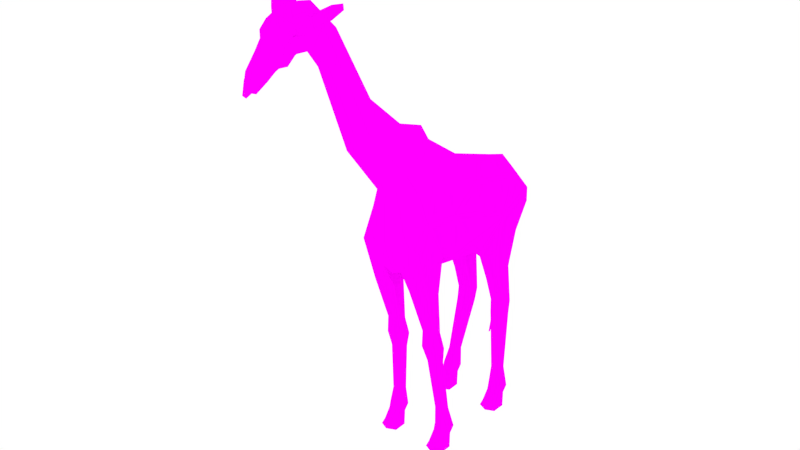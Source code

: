# Source: Giraffe.blend  (saved by Blender 2.75.0; exported with 4.5.12 LTS)
import bpy
from mathutils import Matrix  # noqa: F401  (used for matrix-valued properties, if any)

bpy.ops.wm.read_factory_settings(use_empty=True)
scene = bpy.context.scene
scene.name = 'Scene'

# ---- collections
col_collection_1 = bpy.data.collections.new('Collection 1'); scene.collection.children.link(col_collection_1)
col_collection_11 = bpy.data.collections.new('Collection 11'); scene.collection.children.link(col_collection_11)
col_collection_11.hide_render = True
col_collection_11.hide_viewport = True

# ---- images (referenced by path relative to the original .blend; pixels are not part of the script)
import os
ASSET_DIR = os.environ.get("B2B_ASSET_DIR", "")  # directory of the original .blend (textures are referenced by path, not embedded)
HERE = os.path.dirname(os.path.abspath(__file__))  # packed textures are extracted next to this script under _unpacked/

def load_image(name, relpath, width, height, colorspace="sRGB"):
    """Load a texture the original file referenced (path relative to the .blend, or extracted next to this script)."""
    p = next((c for c in (os.path.join(HERE, relpath), os.path.join(ASSET_DIR, relpath)) if relpath and os.path.exists(c)), "")
    if p:
        img = bpy.data.images.load(p, check_existing=True)
        img.name = name
    else:  # same state as the original file: an image datablock whose file is absent (Cycles renders it pink)
        img = bpy.data.images.new(name, width, height)
        img.source = "FILE"
        img.filepath = "//" + (relpath or name)
    img.colorspace_settings.name = colorspace
    return img
img_animalstexture_png = load_image('AnimalsTexture.png', 'AnimalsTexture.png', 1024, 1024, 'sRGB')

# ---- materials (node trees are filled in below, after node groups)
mat_animalmaterial = bpy.data.materials.new('AnimalMaterial')
mat_animalmaterial.alpha_threshold = 0.0
mat_animalmaterial.roughness = 0.5

# ---- material node trees
mat_animalmaterial.use_nodes = True; mat_animalmaterial.node_tree.nodes.clear()
_N = mat_animalmaterial.node_tree.nodes; _L = mat_animalmaterial.node_tree.links
n0 = _N.new('ShaderNodeOutputMaterial'); n0.name = 'Material Output'; n0.location = (300, 300)
n1 = _N.new('ShaderNodeBsdfDiffuse'); n1.name = 'Diffuse BSDF'; n1.location = (10, 300)
n2 = _N.new('ShaderNodeTexImage'); n2.name = 'Image Texture'; n2.location = (-180, 300)
n2.width = 140
n2.image = img_animalstexture_png
_L.new(n1.outputs[0], n0.inputs[0])
_L.new(n2.outputs[0], n1.inputs[0])
n0.is_active_output = True

# ---- world
world_world = bpy.data.worlds.new('World'); scene.world = world_world
world_world.color = (1.0, 1.0, 1.0)
world_world.use_sun_shadow = False
world_world.sun_shadow_jitter_overblur = 0.0
world_world.cycles.sampling_method = 'MANUAL'
world_world.cycles.sample_map_resolution = 256

# ---- lights
light_sun = bpy.data.lights.new('Sun', 'SUN')
light_sun.color = (1.0, 0.8191, 0.5)
light_sun.transmission_factor = 0.0
light_sun.angle = 0.5829
light_sun.energy = 1.3
light_sun.shadow_buffer_clip_start = 0.5
light_sun.shadow_soft_size = 0.3
light_sun.shadow_cascade_max_distance = 1000.0
light_sun.cycles.use_multiple_importance_sampling = False

# ---- meshes
me_cylinder = bpy.data.meshes.new('Cylinder')
me_cylinder.from_pydata([(0.09744, -2.923, 7.649), (0.1706, -2.832, 7.759), (0.1499, -2.698, 7.963), (0.09744, -3.165, 7.936), (0.2513, -3.128, 8.236), (0.1499, -3.101, 8.415), (0.1712, -1.56, 5.261), (0.31, -1.477, 5.478), (0.2535, -1.372, 5.928), (0.1672, -2.043, 6.618), (0.225, -2.229, 6.393), (0.1123, -2.355, 6.239), (0.1888, 1.689, 4.517), (0.04315, 1.78, 4.429), (0.03878, 1.743, 4.392), (0.5913, -0.05182, 3.853), (0.5088, 0.155, 4.905), (0.6499, 0.08829, 4.411), (0.4003, -1.541, 4.315), (0.5631, -1.225, 4.619), (0.3478, -0.7225, 5.338), (0.4549, 0.8659, 4.723), (0.4442, 0.4948, 3.44), (0.6705, 0.7232, 4.043), (0.4619, 1.364, 4.578), (0.6123, 1.538, 4.048), (0.6431, 1.486, 4.342), (0.2984, -1.531, 4.534), (0.429, -1.259, 5.031), (0.2299, -1.047, 5.562), (0.1584, -0.8343, 3.66), (0.1614, -0.9302, 3.243), (0.1895, -1.422, 3.724), (0.1614, -1.176, 3.243), (0.3707, -1.517, 3.964), (0.3744, -1.299, 3.243), (0.5738, -1.463, 4.12), (0.5781, -1.181, 3.243), (0.5829, -0.8343, 3.905), (0.5873, -0.9302, 3.243), (0.3707, -0.6928, 3.782), (0.3743, -0.8073, 3.243), (0.2187, -0.703, 2.057), (0.2187, -0.8949, 2.057), (0.385, -0.9909, 2.057), (0.5441, -0.8991, 2.057), (0.5513, -0.703, 2.057), (0.385, -0.607, 2.057), (0.2849, -0.6827, 1.751), (0.2849, -0.819, 1.751), (0.403, -0.8872, 1.751), (0.516, -0.8219, 1.751), (0.521, -0.6827, 1.751), (0.403, -0.6145, 1.751), (0.3653, -0.5421, 0.394), (0.3653, -0.6785, 0.394), (0.5215, -0.7466, 0.394), (0.671, -0.6814, 0.394), (0.6777, -0.5421, 0.394), (0.5215, -0.4739, 0.394), (0.3767, -0.6215, 0.269), (0.3767, -0.7263, 0.269), (0.5214, -0.7787, 0.269), (0.66, -0.7286, 0.269), (0.6662, -0.6215, 0.269), (0.5214, -0.5692, 0.269), (0.3504, -0.6654, 0.06355), (0.3504, -0.8219, 0.06355), (0.5217, -0.9002, 0.06355), (0.6857, -0.8253, 0.06355), (0.693, -0.6654, 0.06355), (0.5217, -0.5871, 0.06355), (0.3504, -0.6654, -4.768e-07), (0.3504, -0.8219, -4.768e-07), (0.5217, -0.9002, -4.768e-07), (0.6857, -0.8253, -4.768e-07), (0.693, -0.6654, -4.768e-07), (0.5217, -0.5871, -4.768e-07), (0.3504, -0.9114, -4.768e-07), (0.5217, -0.9897, -4.768e-07), (0.6857, -0.9148, -4.768e-07), (0.5758, -0.578, 0.7566), (0.4834, -0.5098, 0.7566), (0.4834, -0.7826, 0.7566), (0.5718, -0.7173, 0.7566), (0.3909, -0.578, 0.7566), (0.3909, -0.7144, 0.7566), (0.2539, -0.925, 2.393), (0.3836, -0.9999, 2.393), (0.5134, -0.7751, 2.393), (0.3836, -0.7002, 2.393), (0.2539, -0.7751, 2.393), (0.5078, -0.9282, 2.393), (0.4283, -0.2838, 5.122), (0.6001, -0.5684, 3.789), (0.6376, -0.6015, 4.594), (0.5789, 1.295, 3.553), (0.3561, 1.509, 3.645), (0.3693, 1.391, 2.071), (0.3561, 1.381, 2.862), (0.5206, 1.304, 2.071), (0.5081, 1.218, 2.841), (0.5206, 1.129, 2.071), (0.5081, 0.8926, 2.797), (0.3693, 1.042, 2.071), (0.3561, 0.7299, 2.775), (0.218, 1.129, 2.071), (0.2042, 0.8926, 2.797), (0.218, 1.304, 2.071), (0.2042, 1.218, 2.841), (0.5789, 0.7531, 3.321), (0.3561, 0.5279, 3.263), (0.1334, 0.7531, 3.321), (0.1334, 1.295, 3.553), (0.3825, 1.35, 1.812), (0.5245, 1.268, 1.812), (0.5245, 1.104, 1.812), (0.3825, 1.022, 1.812), (0.2405, 1.104, 1.812), (0.2405, 1.268, 1.812), (0.5347, 1.144, 0.394), (0.6909, 1.076, 0.394), (0.6842, 0.9367, 0.394), (0.5347, 0.8714, 0.394), (0.3785, 0.9396, 0.394), (0.3785, 1.076, 0.394), (0.3899, 0.9965, 0.269), (0.3899, 0.8917, 0.269), (0.5346, 0.8393, 0.269), (0.6732, 0.8895, 0.269), (0.6794, 0.9965, 0.269), (0.5346, 1.049, 0.269), (0.3636, 0.9526, 0.06355), (0.3636, 0.7961, 0.06355), (0.5349, 0.7178, 0.06355), (0.6988, 0.7928, 0.06355), (0.7062, 0.9526, 0.06355), (0.5349, 1.031, 0.06355), (0.3636, 0.9526, -4.768e-07), (0.3636, 0.7961, -4.768e-07), (0.5349, 0.7178, -4.768e-07), (0.6988, 0.7928, -4.768e-07), (0.7062, 0.9526, -4.768e-07), (0.5349, 1.031, -4.768e-07), (0.3636, 0.7066, -4.768e-07), (0.5349, 0.6283, -4.768e-07), (0.6988, 0.7033, -4.768e-07), (0.589, 1.103, 0.7566), (0.4965, 1.171, 0.7566), (0.4965, 0.8984, 0.7566), (0.585, 0.9637, 0.7566), (0.4041, 1.103, 0.7566), (0.4041, 0.9666, 0.7566), (0.04687, 1.849, 3.739), (0.03277, 1.845, 3.157), (0.03893, 1.844, 2.811), (0.0671, 1.848, 2.702), (0.05795, 1.712, 2.305), (0.05795, 1.632, 2.141), (0.05405, 1.61, 1.541), (0.01275, 1.448, 1.123), (0.1399, -3.391, 7.975), (0.3098, -3.357, 8.235), (0.2378, -3.326, 8.395), (0.1322, -3.54, 7.927), (0.2386, -3.629, 8.162), (0.3057, -3.495, 8.391), (0.2784, -3.766, 8.244), (0.2687, -3.651, 8.366), (0.1619, -3.709, 7.809), (0.1619, -3.871, 7.824), (0.1399, -4.065, 7.693), (0.1577, -4.205, 7.691), (0.1781, -3.86, 8.077), (0.1719, -4.101, 7.849), (0.122, -3.863, 8.256), (0.1238, -4.018, 8.038), (0.1072, -4.215, 7.827), (0.1176, -3.664, 8.418), (0.1225, -3.818, 8.334), (0.2031, -3.321, 8.474), (0.2031, -3.459, 8.474), (0.1846, -3.62, 8.45), (0.06132, -3.608, 8.61), (0.06132, -3.442, 8.633), (0.1872, -3.478, 8.557), (0.1687, -3.639, 8.533), (0.1194, -3.6, 8.69), (0.09725, -3.499, 8.69), (0.1657, -3.521, 8.69), (0.1779, -3.618, 8.69), (0.1209, -3.601, 8.807), (0.09791, -3.496, 8.807), (0.1664, -3.519, 8.807), (0.182, -3.621, 8.807), (0.1096, -3.61, 8.836), (0.09597, -3.485, 8.865), (0.1788, -3.51, 8.894), (0.1942, -3.634, 8.851), (0.3852, -3.081, 8.331), (0.3619, -3.054, 8.531), (0.3852, -3.197, 8.33), (0.3619, -3.167, 8.511), (0.6051, -3.081, 8.51), (0.572, -3.054, 8.588), (0.6051, -3.148, 8.508), (0.572, -3.117, 8.568), (0.2604, -3.616, 8.211), (0.265, -3.646, 8.23), (0.2588, -3.699, 8.225), (0.2453, -3.745, 8.2), (0.2324, -3.756, 8.169), (0.2278, -3.727, 8.15), (0.234, -3.673, 8.154), (0.2475, -3.627, 8.18), (0.2745, -3.617, 8.206), (0.2792, -3.647, 8.225), (0.273, -3.701, 8.22), (0.2595, -3.746, 8.195), (0.2466, -3.758, 8.163), (0.242, -3.728, 8.144), (0.2482, -3.674, 8.149), (0.2617, -3.628, 8.174), (0.1399, -3.545, 7.916), (0.1542, -3.709, 7.824), (0.1542, -3.863, 7.837), (0.15, -4.206, 7.69), (-2.815e-08, -2.979, 7.581), (-2.815e-08, -2.592, 8.049), (-2.815e-08, -3.177, 7.848), (-2.815e-08, -3.078, 8.538), (-2.815e-08, -1.658, 5.143), (-2.815e-08, -1.22, 6.202), (-2.815e-08, -1.895, 6.797), (-2.815e-08, -2.434, 6.144), (-2.815e-08, 1.702, 4.381), (-2.815e-08, 1.621, 4.748), (-2.815e-08, -0.2295, 3.275), (-2.815e-08, 0.2126, 5.227), (-2.815e-08, -0.5039, 5.715), (-2.815e-08, -1.406, 3.636), (-2.815e-08, 0.5153, 3.373), (-2.815e-08, 0.8711, 4.998), (-2.815e-08, 1.556, 3.839), (-2.815e-08, 1.2, 4.883), (-2.815e-08, -0.6987, 6.016), (-2.815e-08, -1.649, 4.301), (-2.815e-08, -0.7921, 3.435), (-2.815e-08, -0.1456, 5.471), (-2.815e-08, 1.831, 4.506), (-2.815e-08, 1.769, 3.744), (-2.815e-08, 1.922, 3.772), (-2.815e-08, 1.786, 3.161), (-2.815e-08, 1.898, 3.181), (-2.815e-08, 1.777, 2.826), (-2.815e-08, 1.908, 2.829), (-2.815e-08, 1.738, 2.726), (-2.815e-08, 1.954, 2.732), (-2.815e-08, 1.616, 2.326), (-2.815e-08, 1.805, 2.331), (-2.815e-08, 1.536, 2.161), (-2.815e-08, 1.724, 2.166), (-2.815e-08, 1.52, 1.561), (-2.815e-08, 1.697, 1.565), (-2.815e-08, 1.421, 1.129), (-2.815e-08, 1.474, 1.13), (-2.815e-08, -4.146, 7.512), (-2.815e-08, -4.391, 7.562), (-2.815e-08, -4.317, 7.744), (-2.815e-08, -3.39, 7.864), (-2.815e-08, -3.519, 7.787), (-2.815e-08, -4.038, 7.654), (-2.815e-08, -3.704, 7.77), (-2.815e-08, -4.33, 7.806), (-2.815e-08, -4.176, 7.999), (-2.815e-08, -3.961, 8.268), (-2.815e-08, -3.869, 8.423), (-2.815e-08, -3.677, 8.469), (-2.815e-08, -3.589, 8.579), (-2.815e-08, -3.423, 8.602), (-2.815e-08, -3.316, 8.58), (-2.815e-08, -4.292, 7.575), (-2.815e-08, -4.327, 7.504), (-2.815e-08, -4.21, 7.701), (-2.815e-08, -3.873, 7.83), (-2.815e-08, -3.707, 7.814), (-2.815e-08, -3.541, 7.92), (-2.815e-08, -3.383, 7.978), (-2.815e-08, -3.545, 7.91), (-2.815e-08, -3.705, 7.805), (-2.815e-08, -3.865, 7.816), (-2.815e-08, -4.205, 7.681)], [], [(182, 181, 185), (1, 4, 3), (2, 5, 4), (0, 3, 229), (227, 234, 11), (1, 10, 9), (9, 8, 232), (10, 7, 8), (2, 9, 233), (234, 231, 6), (0, 11, 10), (11, 6, 7), (25, 243, 235), (14, 250, 153), (12, 235, 14), (12, 13, 249), (95, 17, 16), (95, 94, 15), (93, 16, 238), (94, 247, 237), (246, 240, 18), (29, 20, 239), (27, 18, 19), (28, 19, 20), (17, 23, 21), (15, 22, 23), (16, 21, 242), (237, 241, 22), (23, 26, 24), (97, 243, 25), (21, 24, 244), (96, 26, 23), (7, 28, 29), (6, 27, 28), (232, 8, 29), (231, 246, 27), (30, 31, 33), (32, 33, 35), (34, 35, 37), (37, 39, 38), (87, 43, 44), (41, 31, 30), (39, 41, 40), (38, 95, 19), (47, 53, 48), (90, 89, 46), (91, 42, 43), (92, 88, 44), (90, 47, 42), (89, 92, 45), (81, 58, 59), (46, 45, 51), (43, 49, 50), (47, 46, 52), (45, 44, 50), (42, 48, 49), (54, 59, 65), (84, 83, 56), (85, 54, 55), (82, 59, 54), (81, 84, 57), (86, 55, 56), (64, 70, 71), (57, 63, 64), (56, 55, 61), (58, 64, 65), (56, 62, 63), (55, 54, 60), (71, 77, 72), (62, 68, 69), (61, 60, 66), (60, 65, 71), (63, 69, 70), (62, 61, 67), (77, 75, 74), (69, 75, 76), (70, 76, 77), (74, 75, 80), (66, 72, 73), (68, 67, 78), (67, 73, 78), (74, 79, 78), (68, 79, 80), (75, 69, 80), (50, 49, 86), (52, 51, 84), (53, 82, 85), (48, 85, 86), (51, 50, 83), (53, 52, 81), (39, 37, 92), (41, 90, 91), (37, 35, 88), (31, 91, 87), (41, 39, 89), (33, 87, 88), (38, 40, 94), (20, 93, 248), (40, 30, 247), (20, 19, 95), (30, 32, 240), (18, 240, 32), (36, 19, 18), (104, 106, 118), (105, 111, 112), (98, 99, 101), (108, 98, 114), (105, 103, 110), (101, 103, 102), (130, 136, 137), (99, 97, 96), (103, 105, 104), (101, 96, 110), (97, 113, 243), (104, 105, 107), (99, 109, 113), (108, 109, 99), (106, 107, 109), (104, 117, 116), (109, 107, 112), (102, 116, 115), (106, 108, 119), (100, 115, 114), (124, 125, 126), (125, 120, 131), (150, 122, 121), (123, 128, 129), (123, 124, 127), (152, 151, 125), (147, 121, 120), (121, 130, 131), (151, 148, 120), (122, 129, 130), (150, 149, 123), (149, 152, 124), (137, 143, 138), (128, 134, 135), (127, 126, 132), (126, 131, 137), (129, 135, 136), (128, 127, 133), (143, 141, 140), (135, 141, 142), (136, 142, 143), (140, 141, 146), (132, 138, 139), (134, 133, 144), (133, 139, 144), (140, 145, 144), (134, 145, 146), (141, 135, 146), (116, 117, 149), (116, 150, 147), (114, 148, 151), (118, 119, 151), (117, 118, 152), (115, 147, 148), (113, 112, 241), (111, 22, 241), (23, 22, 111), (110, 23, 111), (112, 111, 241), (97, 25, 96), (26, 96, 25), (24, 12, 236), (26, 25, 12), (24, 26, 12), (13, 153, 251), (153, 250, 252), (153, 154, 253), (154, 252, 254), (154, 155, 255), (155, 254, 256), (155, 156, 257), (256, 258, 157), (156, 157, 259), (258, 260, 158), (157, 158, 261), (158, 260, 262), (158, 159, 263), (262, 264, 160), (159, 160, 265), (5, 163, 202), (4, 162, 161), (162, 163, 166), (161, 162, 165), (165, 166, 168), (3, 161, 269), (269, 161, 164), (270, 164, 224), (272, 224, 225), (225, 171, 271), (266, 271, 171), (281, 266, 226), (279, 181, 180), (181, 166, 163), (182, 168, 166), (168, 182, 178), (179, 167, 168), (277, 276, 179), (165, 167, 173), (173, 167, 175), (174, 173, 176), (268, 174, 177), (174, 172, 170), (171, 225, 226), (173, 169, 223), (170, 169, 173), (172, 174, 268), (282, 172, 267), (177, 176, 274), (176, 175, 275), (179, 276, 275), (179, 175, 167), (178, 182, 278), (5, 230, 180), (180, 230, 280), (228, 230, 5), (185, 184, 188), (278, 183, 184), (279, 184, 185), (278, 182, 186), (190, 194, 191), (183, 186, 190), (183, 187, 188), (186, 185, 189), (193, 197, 198), (188, 187, 191), (190, 189, 193), (189, 188, 192), (195, 198, 197), (193, 192, 196), (194, 198, 195), (192, 191, 195), (200, 202, 206), (5, 200, 199), (4, 199, 201), (163, 162, 201), (203, 204, 206), (200, 204, 203), (199, 203, 205), (202, 201, 205), (212, 210, 209), (220, 221, 218), (210, 211, 219), (208, 209, 217), (214, 222, 221), (212, 220, 219), (210, 218, 217), (207, 208, 216), (207, 215, 222), (213, 221, 220), (282, 283, 172), (172, 283, 284), (170, 284, 285), (223, 169, 285), (161, 223, 286), (164, 161, 287), (224, 164, 288), (224, 289, 290), (226, 225, 290), (281, 226, 291), (32, 34, 18), (160, 264, 265), (186, 182, 185), (0, 1, 3), (1, 2, 4), (227, 0, 229), (0, 227, 11), (2, 1, 9), (233, 9, 232), (9, 10, 8), (228, 2, 233), (11, 234, 6), (1, 0, 10), (10, 11, 7), (12, 25, 235), (13, 14, 153), (13, 12, 14), (236, 12, 249), (93, 95, 16), (17, 95, 15), (248, 93, 238), (15, 94, 237), (27, 246, 18), (245, 29, 239), (28, 27, 19), (29, 28, 20), (16, 17, 21), (17, 15, 23), (238, 16, 242), (15, 237, 22), (21, 23, 24), (242, 21, 244), (110, 96, 23), (8, 7, 29), (7, 6, 28), (245, 232, 29), (6, 231, 27), (32, 30, 33), (34, 32, 35), (36, 34, 37), (36, 37, 38), (88, 87, 44), (40, 41, 30), (38, 39, 40), (36, 38, 19), (42, 47, 48), (47, 90, 46), (87, 91, 43), (45, 92, 44), (91, 90, 42), (46, 89, 45), (82, 81, 59), (52, 46, 51), (44, 43, 50), (53, 47, 52), (51, 45, 50), (43, 42, 49), (60, 54, 65), (57, 84, 56), (86, 85, 55), (85, 82, 54), (58, 81, 57), (83, 86, 56), (65, 64, 71), (58, 57, 64), (62, 56, 61), (59, 58, 65), (57, 56, 63), (61, 55, 60), (66, 71, 72), (63, 62, 69), (67, 61, 66), (66, 60, 71), (64, 63, 70), (68, 62, 67), (74, 73, 72), (72, 77, 74), (76, 75, 77), (70, 69, 76), (71, 70, 77), (79, 74, 80), (67, 66, 73), (79, 68, 78), (73, 74, 78), (69, 68, 80), (83, 50, 86), (81, 52, 84), (48, 53, 85), (49, 48, 86), (84, 51, 83), (82, 53, 81), (89, 39, 92), (31, 41, 91), (92, 37, 88), (33, 31, 87), (90, 41, 89), (35, 33, 88), (95, 38, 94), (239, 20, 248), (94, 40, 247), (93, 20, 95), (247, 30, 240), (34, 36, 18), (117, 104, 118), (107, 105, 112), (100, 98, 101), (119, 108, 114), (111, 105, 110), (100, 101, 102), (131, 130, 137), (101, 99, 96), (102, 103, 104), (103, 101, 110), (106, 104, 107), (97, 99, 113), (98, 108, 99), (108, 106, 109), (102, 104, 116), (113, 109, 112), (100, 102, 115), (118, 106, 119), (98, 100, 114), (127, 124, 126), (126, 125, 131), (147, 150, 121), (122, 123, 129), (128, 123, 127), (124, 152, 125), (148, 147, 120), (120, 121, 131), (125, 151, 120), (121, 122, 130), (122, 150, 123), (123, 149, 124), (132, 137, 138), (129, 128, 135), (133, 127, 132), (132, 126, 137), (130, 129, 136), (134, 128, 133), (140, 139, 138), (138, 143, 140), (142, 141, 143), (136, 135, 142), (137, 136, 143), (145, 140, 146), (133, 132, 139), (145, 134, 144), (139, 140, 144), (135, 134, 146), (150, 116, 149), (115, 116, 147), (119, 114, 151), (152, 118, 151), (149, 117, 152), (114, 115, 148), (243, 113, 241), (244, 24, 236), (249, 13, 251), (154, 153, 252), (251, 153, 253), (155, 154, 254), (253, 154, 255), (156, 155, 256), (255, 155, 257), (156, 256, 157), (257, 156, 259), (157, 258, 158), (259, 157, 261), (159, 158, 262), (261, 158, 263), (159, 262, 160), (263, 159, 265), (200, 5, 202), (3, 4, 161), (165, 162, 166), (223, 161, 165), (167, 165, 168), (229, 3, 269), (270, 269, 164), (272, 270, 224), (271, 272, 225), (226, 266, 171), (280, 279, 180), (180, 181, 163), (181, 182, 166), (178, 179, 168), (178, 277, 179), (176, 173, 175), (177, 174, 176), (273, 268, 177), (173, 174, 170), (165, 173, 223), (267, 172, 268), (273, 177, 274), (274, 176, 275), (175, 179, 275), (277, 178, 278), (163, 5, 180), (2, 228, 5), (189, 185, 188), (279, 278, 184), (181, 279, 185), (183, 278, 186), (187, 190, 191), (187, 183, 190), (184, 183, 188), (190, 186, 189), (194, 193, 198), (192, 188, 191), (194, 190, 193), (193, 189, 192), (196, 195, 197), (197, 193, 196), (191, 194, 195), (196, 192, 195), (204, 200, 206), (4, 5, 199), (162, 4, 201), (202, 163, 201), (205, 203, 206), (199, 200, 203), (201, 199, 205), (206, 202, 205), (209, 208, 213), (207, 214, 208), (213, 212, 209), (211, 210, 212), (208, 214, 213), (215, 216, 222), (217, 218, 221), (219, 220, 218), (221, 222, 216), (216, 217, 221), (218, 210, 219), (216, 208, 217), (213, 214, 221), (211, 212, 219), (209, 210, 217), (215, 207, 216), (214, 207, 222), (212, 213, 220), (170, 172, 284), (169, 170, 285), (286, 223, 285), (287, 161, 286), (288, 164, 287), (289, 224, 288), (225, 224, 290), (291, 226, 290)])
_uv = me_cylinder.uv_layers.new(name='UVMap')
_uv.uv.foreach_set('vector', [0.107, 0.7425, 0.1087, 0.7425, 0.1086, 0.7432, 0.06062, 0.9059, 0.06155, 0.9014, 0.06312, 0.9036, 0.0584, 0.9048, 0.06045, 0.9001, 0.06155, 0.9014, 0.2201, 0.7267, 0.2212, 0.7237, 0.2217, 0.7244, 0.09933, 0.7405, 0.09933, 0.7507, 0.09798, 0.7499, 0.08542, 0.8935, 0.08535, 0.9058, 0.0825, 0.9047, 0.2468, 0.7621, 0.2432, 0.7694, 0.2403, 0.768, 0.06055, 0.7197, 0.05708, 0.729, 0.05407, 0.726, 0.0584, 0.9048, 0.0577, 0.9171, 0.05535, 0.9163, 0.08832, 0.873, 0.08493, 0.883, 0.08356, 0.8824, 0.1426, 0.922, 0.143, 0.9345, 0.1412, 0.9337, 0.0624, 0.7205, 0.05875, 0.7305, 0.05708, 0.729, 0.08646, 0.7336, 0.09317, 0.7322, 0.09301, 0.7368, 0.1035, 0.7322, 0.1027, 0.7375, 0.1019, 0.7375, 0.09194, 0.7442, 0.09194, 0.7458, 0.09148, 0.7455, 0.2025, 0.7471, 0.2043, 0.7465, 0.2048, 0.7472, 0.07721, 0.8903, 0.07116, 0.894, 0.06828, 0.8905, 0.07721, 0.8903, 0.08032, 0.8965, 0.07491, 0.8977, 0.0829, 0.7322, 0.08371, 0.7353, 0.07913, 0.7368, 0.08613, 0.745, 0.08577, 0.7397, 0.09148, 0.7412, 0.04356, 0.9183, 0.04357, 0.9135, 0.04801, 0.9184, 0.2818, 0.7795, 0.2796, 0.7821, 0.2756, 0.7802, 0.09662, 0.7342, 0.09761, 0.7324, 0.09989, 0.7354, 0.08172, 0.885, 0.08324, 0.8882, 0.07502, 0.8845, 0.07116, 0.894, 0.06646, 0.8988, 0.06197, 0.8942, 0.05011, 0.7458, 0.04637, 0.7508, 0.04165, 0.7469, 0.08371, 0.7353, 0.08346, 0.7407, 0.07928, 0.7417, 0.09798, 0.7399, 0.09798, 0.7461, 0.09317, 0.7459, 0.04165, 0.7469, 0.03278, 0.7471, 0.03286, 0.745, 0.08946, 0.7304, 0.09317, 0.7322, 0.08646, 0.7336, 0.1083, 0.8927, 0.1085, 0.8964, 0.1042, 0.8961, 0.01942, 0.6067, 0.01418, 0.6014, 0.02305, 0.6011, 0.05708, 0.729, 0.05692, 0.7331, 0.05241, 0.7298, 0.1168, 0.8982, 0.1168, 0.9042, 0.1138, 0.9001, 0.2403, 0.768, 0.2432, 0.7694, 0.2415, 0.7733, 0.09352, 0.7389, 0.09317, 0.7322, 0.09662, 0.7342, 0.09989, 0.73, 0.1015, 0.7267, 0.1042, 0.727, 0.09524, 0.7281, 0.09503, 0.7248, 0.09717, 0.7244, 0.09717, 0.7297, 0.09717, 0.7244, 0.09951, 0.7246, 0.06394, 0.7468, 0.06145, 0.7476, 0.05765, 0.7429, 0.09597, 0.7186, 0.09548, 0.716, 0.09715, 0.7157, 0.1086, 0.7266, 0.1106, 0.7265, 0.1108, 0.73, 0.1061, 0.7265, 0.1086, 0.7266, 0.1088, 0.7311, 0.05765, 0.7429, 0.0524, 0.7384, 0.05844, 0.7362, 0.1092, 0.717, 0.1091, 0.7145, 0.1102, 0.7144, 0.109, 0.7197, 0.1074, 0.7196, 0.1072, 0.7169, 0.08252, 0.5739, 0.08224, 0.5711, 0.0843, 0.5713, 0.0987, 0.7184, 0.09727, 0.7184, 0.09715, 0.7157, 0.109, 0.7197, 0.1092, 0.717, 0.1108, 0.7169, 0.04492, 0.6088, 0.04643, 0.6083, 0.04761, 0.6109, 0.1075, 0.7063, 0.1066, 0.7034, 0.1084, 0.7034, 0.06428, 0.7573, 0.06622, 0.7566, 0.06675, 0.7592, 0.09548, 0.716, 0.09616, 0.7137, 0.09734, 0.7135, 0.1092, 0.717, 0.1072, 0.7169, 0.1077, 0.7144, 0.09898, 0.7158, 0.09715, 0.7157, 0.09734, 0.7135, 0.1008, 0.7168, 0.1011, 0.7143, 0.1025, 0.7145, 0.1099, 0.7034, 0.1084, 0.7034, 0.1082, 0.7023, 0.09894, 0.7059, 0.0979, 0.7058, 0.0982, 0.703, 0.1014, 0.7061, 0.1016, 0.7031, 0.103, 0.7033, 0.1087, 0.7064, 0.1084, 0.7034, 0.1099, 0.7034, 0.05004, 0.6217, 0.05142, 0.6213, 0.05269, 0.6241, 0.097, 0.706, 0.09661, 0.7033, 0.0982, 0.703, 0.1066, 0.7023, 0.1063, 0.7006, 0.1083, 0.7007, 0.07129, 0.7698, 0.07229, 0.7706, 0.07123, 0.7709, 0.0982, 0.703, 0.09661, 0.7033, 0.09661, 0.7022, 0.1066, 0.7034, 0.1066, 0.7023, 0.1082, 0.7023, 0.0982, 0.703, 0.09811, 0.702, 0.09966, 0.702, 0.103, 0.7033, 0.1016, 0.7031, 0.1026, 0.7022, 0.1083, 0.7007, 0.1083, 0.7001, 0.1099, 0.7001, 0.09811, 0.702, 0.09787, 0.7001, 0.09972, 0.7001, 0.1037, 0.7023, 0.1026, 0.7022, 0.1034, 0.7006, 0.1097, 0.7023, 0.1082, 0.7023, 0.1083, 0.7007, 0.07229, 0.7706, 0.07415, 0.7718, 0.07257, 0.7723, 0.0795, 0.5562, 0.07801, 0.5564, 0.07752, 0.5546, 0.095, 0.7513, 0.09685, 0.7533, 0.0951, 0.7539, 0.07415, 0.7718, 0.07442, 0.7723, 0.07284, 0.7728, 0.1063, 0.7006, 0.1063, 0.7001, 0.1083, 0.7001, 0.0951, 0.7539, 0.09685, 0.7533, 0.09688, 0.754, 0.1034, 0.7006, 0.1035, 0.7001, 0.1051, 0.7003, 0.07802, 0.7557, 0.07883, 0.7571, 0.07773, 0.7572, 0.1051, 0.7008, 0.1051, 0.7003, 0.1061, 0.7003, 0.0951, 0.7539, 0.09512, 0.7546, 0.09324, 0.754, 0.07802, 0.7557, 0.07692, 0.7557, 0.07773, 0.7544, 0.07442, 0.7723, 0.07415, 0.7718, 0.07531, 0.772, 0.09734, 0.7135, 0.09616, 0.7137, 0.097, 0.706, 0.06537, 0.7596, 0.06675, 0.7592, 0.07002, 0.767, 0.1091, 0.7145, 0.1087, 0.7064, 0.1095, 0.7063, 0.1011, 0.7143, 0.1014, 0.7061, 0.1029, 0.7063, 0.09864, 0.7136, 0.09734, 0.7135, 0.0979, 0.7058, 0.1091, 0.7145, 0.1077, 0.7144, 0.1075, 0.7063, 0.06145, 0.7476, 0.06394, 0.7468, 0.06503, 0.754, 0.1086, 0.7266, 0.109, 0.7197, 0.1102, 0.7196, 0.09951, 0.7246, 0.09717, 0.7244, 0.09727, 0.7184, 0.1015, 0.7267, 0.1011, 0.7197, 0.1027, 0.7198, 0.1086, 0.7266, 0.1061, 0.7265, 0.1074, 0.7196, 0.09503, 0.7248, 0.09597, 0.7186, 0.09727, 0.7184, 0.1297, 0.6235, 0.1273, 0.6225, 0.1297, 0.6213, 0.1215, 0.869, 0.1182, 0.872, 0.115, 0.87, 0.09317, 0.7513, 0.09479, 0.7505, 0.09709, 0.7513, 0.05022, 0.7325, 0.05844, 0.7362, 0.0524, 0.7384, 0.1064, 0.7381, 0.1064, 0.7429, 0.1043, 0.7427, 0.0263, 0.9525, 0.02187, 0.9476, 0.02393, 0.9482, 0.04988, 0.9169, 0.05028, 0.9214, 0.04801, 0.9184, 0.07758, 0.7377, 0.0791, 0.7374, 0.07904, 0.7395, 0.07848, 0.7096, 0.07557, 0.7059, 0.07793, 0.7052, 0.09041, 0.7175, 0.08986, 0.7239, 0.08793, 0.7236, 0.09184, 0.7175, 0.09041, 0.7175, 0.09041, 0.7153, 0.04374, 0.5705, 0.04213, 0.5708, 0.0413, 0.5664, 0.04181, 0.7576, 0.04523, 0.7569, 0.04601, 0.7631, 0.08785, 0.7023, 0.08765, 0.7006, 0.08962, 0.7007, 0.08986, 0.7239, 0.08946, 0.7304, 0.08673, 0.7294, 0.04213, 0.5708, 0.04374, 0.5705, 0.04369, 0.5769, 0.04181, 0.7576, 0.03802, 0.7524, 0.0444, 0.7524, 0.08199, 0.7533, 0.08519, 0.7525, 0.08519, 0.755, 0.08288, 0.715, 0.07848, 0.7096, 0.0802, 0.7093, 0.08532, 0.7081, 0.08363, 0.7085, 0.08339, 0.7027, 0.08571, 0.7147, 0.08363, 0.7085, 0.08532, 0.7081, 0.08383, 0.7149, 0.0802, 0.7093, 0.08363, 0.7085, 0.07758, 0.7377, 0.07762, 0.7398, 0.07599, 0.7397, 0.08363, 0.7085, 0.0802, 0.7093, 0.07793, 0.7052, 0.04601, 0.7631, 0.04738, 0.765, 0.04576, 0.7655, 0.08383, 0.7149, 0.08571, 0.7147, 0.08571, 0.7168, 0.08863, 0.7173, 0.08873, 0.7152, 0.09041, 0.7153, 0.08431, 0.7287, 0.08577, 0.7286, 0.08511, 0.7297, 0.09109, 0.7036, 0.08958, 0.7035, 0.08949, 0.7024, 0.05335, 0.7724, 0.05524, 0.7751, 0.05387, 0.7755, 0.0739, 0.5654, 0.07402, 0.5665, 0.07246, 0.5665, 0.077, 0.7514, 0.07859, 0.7512, 0.0786, 0.7523, 0.08405, 0.7257, 0.08551, 0.7256, 0.08577, 0.7286, 0.08861, 0.7064, 0.08778, 0.7034, 0.08958, 0.7035, 0.08778, 0.7034, 0.08785, 0.7023, 0.08949, 0.7024, 0.09057, 0.7065, 0.08973, 0.7065, 0.08958, 0.7035, 0.05524, 0.7751, 0.05624, 0.7758, 0.05519, 0.7762, 0.07303, 0.5624, 0.07407, 0.5625, 0.0739, 0.5654, 0.07717, 0.7485, 0.07807, 0.7483, 0.07859, 0.7512, 0.08962, 0.7007, 0.08968, 0.7002, 0.09133, 0.7003, 0.07712, 0.7525, 0.07739, 0.7544, 0.07553, 0.7543, 0.08399, 0.7298, 0.08511, 0.7297, 0.08495, 0.7314, 0.09091, 0.7025, 0.08949, 0.7024, 0.08962, 0.7007, 0.05314, 0.5898, 0.055, 0.591, 0.05342, 0.5916, 0.07712, 0.7525, 0.0786, 0.7523, 0.07913, 0.7541, 0.08382, 0.7492, 0.08567, 0.7511, 0.08392, 0.7517, 0.0581, 0.7771, 0.05838, 0.7776, 0.0568, 0.7781, 0.08765, 0.7006, 0.0877, 0.7001, 0.08968, 0.7002, 0.08392, 0.7517, 0.08567, 0.7511, 0.0857, 0.7518, 0.08495, 0.7314, 0.08505, 0.7319, 0.08337, 0.7321, 0.08023, 0.7557, 0.08104, 0.7572, 0.07994, 0.7572, 0.08327, 0.7316, 0.08337, 0.7321, 0.08241, 0.7322, 0.08392, 0.7517, 0.08395, 0.7525, 0.08207, 0.7519, 0.08023, 0.7557, 0.07913, 0.7558, 0.07994, 0.7545, 0.05838, 0.7776, 0.0581, 0.7771, 0.05927, 0.7773, 0.07599, 0.7397, 0.07762, 0.7398, 0.07717, 0.7485, 0.04738, 0.765, 0.05335, 0.7724, 0.05197, 0.7729, 0.09041, 0.7153, 0.08973, 0.7065, 0.09057, 0.7065, 0.08395, 0.717, 0.08571, 0.7168, 0.08551, 0.7256, 0.07762, 0.7398, 0.07904, 0.7395, 0.07807, 0.7483, 0.08563, 0.5292, 0.08551, 0.5204, 0.08663, 0.5205, 0.08339, 0.7027, 0.07793, 0.7052, 0.07531, 0.7051, 0.07531, 0.7552, 0.07692, 0.7544, 0.07692, 0.758, 0.04165, 0.7469, 0.04637, 0.7508, 0.04675, 0.7522, 0.08371, 0.7476, 0.0857, 0.7421, 0.0857, 0.7492, 0.1043, 0.7538, 0.1069, 0.752, 0.1069, 0.7549, 0.07086, 0.5847, 0.06786, 0.5879, 0.06813, 0.5837, 0.03278, 0.7471, 0.03802, 0.7524, 0.03351, 0.7495, 0.08724, 0.7379, 0.09086, 0.7378, 0.09253, 0.7397, 0.08577, 0.736, 0.08646, 0.7336, 0.09086, 0.7378, 0.08724, 0.7379, 0.08577, 0.736, 0.09086, 0.7378, 0.1032, 0.7319, 0.1019, 0.7375, 0.1011, 0.7372, 0.1019, 0.7375, 0.1027, 0.7375, 0.102, 0.7423, 0.1019, 0.7375, 0.1014, 0.7422, 0.1009, 0.742, 0.1014, 0.7422, 0.102, 0.7423, 0.1019, 0.745, 0.1014, 0.7422, 0.1012, 0.7451, 0.1005, 0.7449, 0.2531, 0.9156, 0.2538, 0.9155, 0.2541, 0.9164, 0.2531, 0.9156, 0.253, 0.9165, 0.2518, 0.9162, 0.2541, 0.9164, 0.2551, 0.9197, 0.2541, 0.9198, 0.253, 0.9165, 0.2541, 0.9198, 0.2531, 0.9196, 0.2551, 0.9197, 0.2559, 0.9211, 0.2548, 0.9212, 0.2541, 0.9198, 0.2548, 0.9212, 0.2538, 0.921, 0.2548, 0.9212, 0.2559, 0.9211, 0.2555, 0.9261, 0.2548, 0.9212, 0.2546, 0.9261, 0.2536, 0.9259, 0.2555, 0.9261, 0.2563, 0.9297, 0.256, 0.9297, 0.2546, 0.9261, 0.256, 0.9297, 0.2557, 0.9296, 0.09162, 0.7559, 0.08899, 0.7559, 0.09025, 0.7543, 0.06155, 0.7029, 0.06387, 0.7022, 0.06522, 0.7041, 0.06387, 0.7022, 0.06283, 0.7011, 0.06457, 0.7005, 0.06522, 0.7041, 0.06387, 0.7022, 0.06684, 0.7019, 0.06064, 0.6275, 0.05837, 0.6261, 0.06, 0.6258, 0.1044, 0.758, 0.1043, 0.7562, 0.1058, 0.7563, 0.1058, 0.7563, 0.1043, 0.7562, 0.1047, 0.7549, 0.08563, 0.7562, 0.08413, 0.7566, 0.08416, 0.755, 0.09315, 0.7427, 0.09148, 0.7427, 0.09148, 0.7414, 0.09148, 0.7414, 0.09163, 0.7397, 0.09314, 0.7399, 0.08362, 0.7492, 0.08256, 0.7482, 0.08362, 0.7473, 0.107, 0.752, 0.1087, 0.7524, 0.1069, 0.7532, 0.1084, 0.7513, 0.1066, 0.7519, 0.1065, 0.7508, 0.06378, 0.8985, 0.06457, 0.899, 0.06283, 0.8995, 0.08112, 0.7493, 0.08196, 0.749, 0.08196, 0.7503, 0.0872, 0.9126, 0.08649, 0.9134, 0.08566, 0.9132, 0.1217, 0.8958, 0.1199, 0.8963, 0.12, 0.8951, 0.2422, 0.7539, 0.2401, 0.7539, 0.2404, 0.7531, 0.06064, 0.6275, 0.06167, 0.6264, 0.06325, 0.6274, 0.1209, 0.8979, 0.1199, 0.8963, 0.1217, 0.8965, 0.07283, 0.7027, 0.06945, 0.7018, 0.07116, 0.7016, 0.2582, 0.7153, 0.2558, 0.7151, 0.2569, 0.7149, 0.07283, 0.7027, 0.07453, 0.7036, 0.07064, 0.7037, 0.108, 0.7539, 0.1087, 0.7559, 0.1069, 0.7532, 0.09426, 0.6212, 0.09391, 0.6237, 0.0918, 0.6234, 0.09545, 0.623, 0.09391, 0.6237, 0.09426, 0.6212, 0.09309, 0.7543, 0.09188, 0.7554, 0.09162, 0.7534, 0.08091, 0.7523, 0.08183, 0.7506, 0.08183, 0.7524, 0.05985, 0.9193, 0.05963, 0.9172, 0.06108, 0.9179, 0.07513, 0.9203, 0.07516, 0.9182, 0.07657, 0.9184, 0.1992, 0.8214, 0.2006, 0.8208, 0.2006, 0.8223, 0.1217, 0.8958, 0.1217, 0.8965, 0.1199, 0.8963, 0.09806, 0.7519, 0.09889, 0.7522, 0.09719, 0.7535, 0.06045, 0.9001, 0.05961, 0.8993, 0.06242, 0.899, 0.1065, 0.7508, 0.1085, 0.7486, 0.1085, 0.7504, 0.1083, 0.9365, 0.1083, 0.9403, 0.1064, 0.9396, 0.1064, 0.7514, 0.105, 0.7507, 0.1056, 0.7503, 0.09709, 0.7462, 0.09781, 0.7461, 0.09781, 0.7475, 0.09194, 0.9121, 0.09264, 0.9119, 0.09403, 0.9126, 0.08479, 0.9147, 0.08649, 0.9134, 0.08642, 0.914, 0.2263, 0.937, 0.2265, 0.9379, 0.2259, 0.938, 0.09786, 0.7536, 0.09883, 0.7528, 0.0992, 0.7541, 0.1061, 0.7342, 0.1063, 0.7336, 0.1074, 0.7337, 0.1069, 0.7431, 0.1086, 0.7432, 0.1084, 0.7443, 0.248, 0.922, 0.2482, 0.9227, 0.2468, 0.9225, 0.1074, 0.7337, 0.1063, 0.7336, 0.1065, 0.7326, 0.1073, 0.7444, 0.1084, 0.7443, 0.1085, 0.7453, 0.1063, 0.7503, 0.1056, 0.7503, 0.1056, 0.7493, 0.2275, 0.9293, 0.2285, 0.929, 0.2285, 0.9301, 0.2459, 0.9261, 0.2451, 0.926, 0.2451, 0.9255, 0.2389, 0.9317, 0.2391, 0.932, 0.2382, 0.9321, 0.2471, 0.9094, 0.246, 0.9093, 0.2459, 0.9091, 0.0914, 0.7539, 0.09025, 0.7543, 0.08998, 0.7525, 0.08802, 0.7524, 0.08802, 0.7543, 0.08601, 0.7536, 0.1069, 0.7431, 0.1069, 0.7443, 0.1057, 0.7439, 0.2643, 0.7441, 0.2661, 0.7435, 0.2658, 0.7448, 0.09709, 0.7506, 0.09722, 0.7499, 0.09772, 0.7503, 0.08802, 0.7543, 0.08741, 0.756, 0.08646, 0.7559, 0.1069, 0.7443, 0.1061, 0.746, 0.1054, 0.7458, 0.2642, 0.7458, 0.2658, 0.7448, 0.2661, 0.7472, 0.2738, 0.9183, 0.2744, 0.9182, 0.2746, 0.9186, 0.2738, 0.9202, 0.2738, 0.9198, 0.2744, 0.9203, 0.2684, 0.9163, 0.2684, 0.9166, 0.2682, 0.9166, 0.2762, 0.9113, 0.2762, 0.9109, 0.2763, 0.9109, 0.2761, 0.9115, 0.2763, 0.9115, 0.2762, 0.9119, 0.276, 0.9124, 0.2762, 0.9124, 0.2763, 0.9126, 0.276, 0.9105, 0.2762, 0.9105, 0.2763, 0.9109, 0.276, 0.9115, 0.2762, 0.9113, 0.2763, 0.9113, 0.2685, 0.9166, 0.2684, 0.9166, 0.2684, 0.9163, 0.276, 0.9119, 0.2762, 0.9119, 0.2762, 0.9124, 0.08256, 0.7473, 0.08256, 0.749, 0.08091, 0.7488, 0.1044, 0.7312, 0.1061, 0.7312, 0.1061, 0.734, 0.1043, 0.734, 0.1061, 0.734, 0.1061, 0.7353, 0.1046, 0.7367, 0.1043, 0.7353, 0.1061, 0.7353, 0.1046, 0.738, 0.1046, 0.7367, 0.1061, 0.7367, 0.07934, 0.7487, 0.07924, 0.7474, 0.08073, 0.7473, 0.07923, 0.7502, 0.07934, 0.7487, 0.08078, 0.7487, 0.07923, 0.7502, 0.08091, 0.7502, 0.08081, 0.7515, 0.0793, 0.7544, 0.07913, 0.7514, 0.08081, 0.7515, 0.09307, 0.7502, 0.09307, 0.7519, 0.09208, 0.7509, 0.02393, 0.9482, 0.02586, 0.9498, 0.0263, 0.9525, 0.2065, 0.8936, 0.2067, 0.8934, 0.2067, 0.8939, 0.09448, 0.9044, 0.09457, 0.9037, 0.09623, 0.9044, 0.06195, 0.7081, 0.06062, 0.7075, 0.06312, 0.7051, 0.2435, 0.7292, 0.2413, 0.7281, 0.2445, 0.7246, 0.06274, 0.9069, 0.06195, 0.9065, 0.06355, 0.9042, 0.09818, 0.9384, 0.09933, 0.939, 0.09798, 0.9483, 0.2413, 0.7281, 0.2435, 0.7292, 0.2406, 0.7404, 0.04915, 0.9039, 0.0515, 0.9047, 0.04502, 0.9106, 0.0515, 0.9047, 0.05435, 0.9058, 0.04787, 0.912, 0.08563, 0.7421, 0.08371, 0.7415, 0.08563, 0.7322, 0.0624, 0.7205, 0.06352, 0.7211, 0.05875, 0.7305, 0.06062, 0.7075, 0.06195, 0.7081, 0.06055, 0.7197, 0.104, 0.9461, 0.1058, 0.9469, 0.1005, 0.9554, 0.09086, 0.7378, 0.08646, 0.7336, 0.09301, 0.7368, 0.1032, 0.7319, 0.1035, 0.7322, 0.1019, 0.7375, 0.1032, 0.7319, 0.1043, 0.7312, 0.1035, 0.7322, 0.2041, 0.749, 0.2025, 0.7471, 0.2048, 0.7472, 0.04685, 0.7356, 0.0524, 0.7384, 0.04348, 0.7386, 0.04635, 0.742, 0.0524, 0.7384, 0.05011, 0.7458, 0.239, 0.7677, 0.2422, 0.7697, 0.2365, 0.7707, 0.1163, 0.8982, 0.1109, 0.8969, 0.1163, 0.8931, 0.1121, 0.8768, 0.1087, 0.8749, 0.1131, 0.875, 0.2422, 0.7617, 0.2477, 0.764, 0.2415, 0.7647, 0.1234, 0.8905, 0.1214, 0.8861, 0.1247, 0.8873, 0.05241, 0.7298, 0.05692, 0.7331, 0.05022, 0.7325, 0.04348, 0.7386, 0.04635, 0.742, 0.03717, 0.7423, 0.04635, 0.742, 0.05011, 0.7458, 0.04165, 0.7469, 0.2745, 0.7709, 0.279, 0.7694, 0.2746, 0.7758, 0.05011, 0.7458, 0.05399, 0.7498, 0.04637, 0.7508, 0.06197, 0.8942, 0.06646, 0.8988, 0.05766, 0.8969, 0.2746, 0.7758, 0.2788, 0.7748, 0.2747, 0.7783, 0.0444, 0.7524, 0.03802, 0.7524, 0.04165, 0.7469, 0.05407, 0.726, 0.05708, 0.729, 0.05241, 0.7298, 0.1073, 0.7486, 0.1043, 0.7486, 0.1047, 0.746, 0.236, 0.771, 0.2403, 0.768, 0.2415, 0.7733, 0.1203, 0.8919, 0.1183, 0.8908, 0.1214, 0.8861, 0.1061, 0.7312, 0.09989, 0.73, 0.1042, 0.727, 0.09717, 0.7297, 0.09524, 0.7281, 0.09717, 0.7244, 0.02818, 0.951, 0.02586, 0.9498, 0.0282, 0.9447, 0.06295, 0.7392, 0.06394, 0.7468, 0.05765, 0.7429, 0.09727, 0.7184, 0.09597, 0.7186, 0.09715, 0.7157, 0.1088, 0.7311, 0.1086, 0.7266, 0.1108, 0.73, 0.1403, 0.5986, 0.1402, 0.5932, 0.1429, 0.5977, 0.06295, 0.7392, 0.05765, 0.7429, 0.05844, 0.7362, 0.1108, 0.7169, 0.1092, 0.717, 0.1102, 0.7144, 0.1092, 0.717, 0.109, 0.7197, 0.1072, 0.7169, 0.1027, 0.7198, 0.1011, 0.7197, 0.1029, 0.717, 0.09898, 0.7158, 0.0987, 0.7184, 0.09715, 0.7157, 0.1102, 0.7196, 0.109, 0.7197, 0.1108, 0.7169, 0.06428, 0.7573, 0.06352, 0.7545, 0.06622, 0.7566, 0.1087, 0.7064, 0.1075, 0.7063, 0.1084, 0.7034, 0.06537, 0.7596, 0.06428, 0.7573, 0.06675, 0.7592, 0.09715, 0.7157, 0.09548, 0.716, 0.09734, 0.7135, 0.1091, 0.7145, 0.1092, 0.717, 0.1077, 0.7144, 0.09864, 0.7136, 0.09898, 0.7158, 0.09734, 0.7135, 0.0843, 0.5713, 0.08224, 0.5711, 0.08394, 0.5688, 0.1097, 0.7023, 0.1099, 0.7034, 0.1082, 0.7023, 0.09989, 0.7031, 0.09894, 0.7059, 0.0982, 0.703, 0.1029, 0.7063, 0.1014, 0.7061, 0.103, 0.7033, 0.1095, 0.7063, 0.1087, 0.7064, 0.1099, 0.7034, 0.06991, 0.7703, 0.06865, 0.7675, 0.07129, 0.7698, 0.0793, 0.5601, 0.07839, 0.5603, 0.0796, 0.5573, 0.1082, 0.7023, 0.1066, 0.7023, 0.1083, 0.7007, 0.06991, 0.7703, 0.07129, 0.7698, 0.07123, 0.7709, 0.09811, 0.702, 0.0982, 0.703, 0.09661, 0.7022, 0.1084, 0.7034, 0.1066, 0.7034, 0.1082, 0.7023, 0.09989, 0.7031, 0.0982, 0.703, 0.09966, 0.702, 0.1037, 0.7023, 0.103, 0.7033, 0.1026, 0.7022, 0.1099, 0.7006, 0.1083, 0.7007, 0.1099, 0.7001, 0.09966, 0.702, 0.09811, 0.702, 0.09972, 0.7001, 0.08645, 0.555, 0.08512, 0.5566, 0.08477, 0.5549, 0.1099, 0.7006, 0.1097, 0.7023, 0.1083, 0.7007, 0.07123, 0.7709, 0.07229, 0.7706, 0.07257, 0.7723, 0.09787, 0.7001, 0.09811, 0.702, 0.09612, 0.7003, 0.0951, 0.7539, 0.09322, 0.7533, 0.09317, 0.752, 0.09317, 0.752, 0.095, 0.7513, 0.0951, 0.7539, 0.09688, 0.7519, 0.09685, 0.7533, 0.095, 0.7513, 0.07257, 0.7723, 0.07415, 0.7718, 0.07284, 0.7728, 0.1083, 0.7007, 0.1063, 0.7006, 0.1083, 0.7001, 0.09512, 0.7546, 0.0951, 0.7539, 0.09688, 0.754, 0.1051, 0.7008, 0.1034, 0.7006, 0.1051, 0.7003, 0.07692, 0.7557, 0.07802, 0.7557, 0.07773, 0.7572, 0.09322, 0.7533, 0.0951, 0.7539, 0.09324, 0.754, 0.07883, 0.7544, 0.07802, 0.7557, 0.07773, 0.7544, 0.0793, 0.5601, 0.07874, 0.5678, 0.07839, 0.5603, 0.05004, 0.6217, 0.04677, 0.6139, 0.05142, 0.6213, 0.1102, 0.7144, 0.1091, 0.7145, 0.1095, 0.7063, 0.1025, 0.7145, 0.1011, 0.7143, 0.1029, 0.7063, 0.09894, 0.7059, 0.09864, 0.7136, 0.0979, 0.7058, 0.1087, 0.7064, 0.1091, 0.7145, 0.1075, 0.7063, 0.04492, 0.6088, 0.04285, 0.6018, 0.04643, 0.6083, 0.1106, 0.7265, 0.1086, 0.7266, 0.1102, 0.7196, 0.0987, 0.7184, 0.09951, 0.7246, 0.09727, 0.7184, 0.1042, 0.727, 0.1015, 0.7267, 0.1027, 0.7198, 0.109, 0.7197, 0.1086, 0.7266, 0.1074, 0.7196, 0.09717, 0.7244, 0.09503, 0.7248, 0.09727, 0.7184, 0.0524, 0.7384, 0.05765, 0.7429, 0.05552, 0.7446, 0.2415, 0.7647, 0.2455, 0.7666, 0.239, 0.7677, 0.1273, 0.6169, 0.1262, 0.6151, 0.1273, 0.6109, 0.1182, 0.872, 0.1215, 0.869, 0.1237, 0.8748, 0.09709, 0.7513, 0.09479, 0.7505, 0.09629, 0.7461, 0.02586, 0.9498, 0.02818, 0.951, 0.0263, 0.9525, 0.07762, 0.7398, 0.07758, 0.7377, 0.07904, 0.7395, 0.0802, 0.7093, 0.07848, 0.7096, 0.07793, 0.7052, 0.08863, 0.7173, 0.09041, 0.7175, 0.08793, 0.7236, 0.09174, 0.7153, 0.09184, 0.7175, 0.09041, 0.7153, 0.04675, 0.7522, 0.04684, 0.7566, 0.0444, 0.7524, 0.04118, 0.5776, 0.03871, 0.5716, 0.04291, 0.5771, 0.08949, 0.7024, 0.08785, 0.7023, 0.08962, 0.7007, 0.08793, 0.7236, 0.08986, 0.7239, 0.08673, 0.7294, 0.07585, 0.7376, 0.07587, 0.7324, 0.07758, 0.7377, 0.04523, 0.7569, 0.04181, 0.7576, 0.0444, 0.7524, 0.0791, 0.7374, 0.07758, 0.7377, 0.07913, 0.7322, 0.08552, 0.7016, 0.08532, 0.7081, 0.08339, 0.7027, 0.09041, 0.7175, 0.09184, 0.7175, 0.08986, 0.7239, 0.08571, 0.7147, 0.08383, 0.7149, 0.08363, 0.7085, 0.07585, 0.7376, 0.07758, 0.7377, 0.07599, 0.7397, 0.08339, 0.7027, 0.08363, 0.7085, 0.07793, 0.7052, 0.04118, 0.5776, 0.04291, 0.5771, 0.04266, 0.5795, 0.08395, 0.717, 0.08383, 0.7149, 0.08571, 0.7168, 0.09041, 0.7175, 0.08863, 0.7173, 0.09041, 0.7153, 0.08399, 0.7298, 0.08431, 0.7287, 0.08511, 0.7297, 0.09091, 0.7025, 0.09109, 0.7036, 0.08949, 0.7024, 0.05197, 0.7729, 0.05335, 0.7724, 0.05387, 0.7755, 0.07531, 0.7514, 0.077, 0.7514, 0.07556, 0.7525, 0.07712, 0.7525, 0.077, 0.7514, 0.0786, 0.7523, 0.08431, 0.7287, 0.08405, 0.7257, 0.08577, 0.7286, 0.08663, 0.5205, 0.08551, 0.5204, 0.08648, 0.5175, 0.08958, 0.7035, 0.08778, 0.7034, 0.08949, 0.7024, 0.09109, 0.7036, 0.09057, 0.7065, 0.08958, 0.7035, 0.05387, 0.7755, 0.05524, 0.7751, 0.05519, 0.7762, 0.07531, 0.7514, 0.07613, 0.7484, 0.077, 0.7514, 0.077, 0.7514, 0.07717, 0.7485, 0.07859, 0.7512, 0.09128, 0.7008, 0.08962, 0.7007, 0.09133, 0.7003, 0.07246, 0.5665, 0.07402, 0.5665, 0.07243, 0.5683, 0.08327, 0.7316, 0.08399, 0.7298, 0.08495, 0.7314, 0.09128, 0.7008, 0.09091, 0.7025, 0.08962, 0.7007, 0.05519, 0.7762, 0.05624, 0.7758, 0.05652, 0.7776, 0.07739, 0.7544, 0.07712, 0.7525, 0.07913, 0.7541, 0.08392, 0.7517, 0.08204, 0.7511, 0.08199, 0.7499, 0.08199, 0.7499, 0.08382, 0.7492, 0.08392, 0.7517, 0.0857, 0.7498, 0.08567, 0.7511, 0.08382, 0.7492, 0.05652, 0.7776, 0.0581, 0.7771, 0.0568, 0.7781, 0.08962, 0.7007, 0.08765, 0.7006, 0.08968, 0.7002, 0.08395, 0.7525, 0.08392, 0.7517, 0.0857, 0.7518, 0.08327, 0.7316, 0.08495, 0.7314, 0.08337, 0.7321, 0.07913, 0.7558, 0.08023, 0.7557, 0.07994, 0.7572, 0.08204, 0.7511, 0.08392, 0.7517, 0.08207, 0.7519, 0.08104, 0.7544, 0.08023, 0.7557, 0.07994, 0.7545, 0.07303, 0.5624, 0.07289, 0.5537, 0.07407, 0.5625, 0.04576, 0.7655, 0.04738, 0.765, 0.05197, 0.7729, 0.09174, 0.7153, 0.09041, 0.7153, 0.09057, 0.7065, 0.08405, 0.7257, 0.08395, 0.717, 0.08551, 0.7256, 0.07717, 0.7485, 0.07762, 0.7398, 0.07807, 0.7483, 0.09041, 0.7153, 0.08873, 0.7152, 0.08973, 0.7065, 0.08577, 0.7001, 0.08339, 0.7027, 0.07531, 0.7051, 0.2747, 0.7783, 0.279, 0.7786, 0.2748, 0.7814, 0.2143, 0.7405, 0.2148, 0.7412, 0.2127, 0.7465, 0.1014, 0.7422, 0.1019, 0.7375, 0.102, 0.7423, 0.1011, 0.7372, 0.1019, 0.7375, 0.1009, 0.742, 0.1012, 0.7451, 0.1014, 0.7422, 0.1019, 0.745, 0.1009, 0.742, 0.1014, 0.7422, 0.1005, 0.7449, 0.253, 0.9165, 0.2531, 0.9156, 0.2541, 0.9164, 0.2524, 0.9154, 0.2531, 0.9156, 0.2518, 0.9162, 0.253, 0.9165, 0.2541, 0.9164, 0.2541, 0.9198, 0.2518, 0.9162, 0.253, 0.9165, 0.2531, 0.9196, 0.2541, 0.9198, 0.2551, 0.9197, 0.2548, 0.9212, 0.2531, 0.9196, 0.2541, 0.9198, 0.2538, 0.921, 0.2546, 0.9261, 0.2548, 0.9212, 0.2555, 0.9261, 0.2538, 0.921, 0.2548, 0.9212, 0.2536, 0.9259, 0.2546, 0.9261, 0.2555, 0.9261, 0.256, 0.9297, 0.2536, 0.9259, 0.2546, 0.9261, 0.2557, 0.9296, 0.0914, 0.7539, 0.09162, 0.7559, 0.09025, 0.7543, 0.06312, 0.9036, 0.06155, 0.9014, 0.06522, 0.9025, 0.06064, 0.6275, 0.05767, 0.6278, 0.05837, 0.6261, 0.03909, 0.8715, 0.03731, 0.8715, 0.03893, 0.8693, 0.06167, 0.6264, 0.06064, 0.6275, 0.06, 0.6258, 0.2636, 0.7766, 0.2625, 0.7766, 0.264, 0.7749, 0.2438, 0.7748, 0.2438, 0.7761, 0.2423, 0.7752, 0.2513, 0.7613, 0.2513, 0.7628, 0.2496, 0.7613, 0.2513, 0.7585, 0.2513, 0.7613, 0.2496, 0.76, 0.1069, 0.7532, 0.1087, 0.7524, 0.108, 0.7539, 0.09605, 0.9117, 0.09605, 0.9125, 0.09413, 0.912, 0.06242, 0.899, 0.06378, 0.8985, 0.06283, 0.8995, 0.08091, 0.7506, 0.08112, 0.7493, 0.08196, 0.7503, 0.1182, 0.9049, 0.1164, 0.905, 0.1182, 0.9038, 0.2236, 0.7685, 0.2236, 0.7694, 0.2218, 0.7686, 0.04325, 0.869, 0.04155, 0.8692, 0.04078, 0.8679, 0.04611, 0.87, 0.04493, 0.8701, 0.04325, 0.869, 0.2581, 0.7148, 0.2582, 0.7153, 0.2569, 0.7149, 0.09426, 0.6212, 0.09763, 0.6221, 0.09545, 0.623, 0.09164, 0.6213, 0.09426, 0.6212, 0.0918, 0.6234, 0.09309, 0.7522, 0.09309, 0.7543, 0.09162, 0.7534, 0.2719, 0.7647, 0.2707, 0.7643, 0.2719, 0.7629, 0.1138, 0.9241, 0.1123, 0.9234, 0.1138, 0.9215, 0.05966, 0.9151, 0.05966, 0.9144, 0.06107, 0.9153, 0.2364, 0.7525, 0.2376, 0.7519, 0.2367, 0.7535, 0.06283, 0.8995, 0.06045, 0.9001, 0.06242, 0.899, 0.0584, 0.7064, 0.05689, 0.7062, 0.06045, 0.7017, 0.1063, 0.7503, 0.1064, 0.7514, 0.1056, 0.7503, 0.08469, 0.9088, 0.08469, 0.9074, 0.08541, 0.9087, 0.1065, 0.752, 0.1043, 0.7509, 0.1064, 0.7514, 0.09786, 0.7536, 0.09719, 0.7535, 0.09883, 0.7528, 0.09861, 0.7542, 0.0992, 0.7541, 0.09881, 0.7551, 0.09861, 0.7542, 0.09786, 0.7536, 0.0992, 0.7541, 0.1079, 0.7342, 0.1061, 0.7342, 0.1074, 0.7337, 0.1073, 0.7444, 0.1069, 0.7431, 0.1084, 0.7443, 0.2469, 0.9221, 0.248, 0.922, 0.2468, 0.9225, 0.1076, 0.7327, 0.1074, 0.7337, 0.1065, 0.7326, 0.2345, 0.9283, 0.2344, 0.9273, 0.2356, 0.9282, 0.1064, 0.7493, 0.1063, 0.7503, 0.1056, 0.7493, 0.2275, 0.9303, 0.2275, 0.9293, 0.2285, 0.9301, 0.246, 0.9253, 0.2459, 0.9261, 0.2451, 0.9255, 0.2383, 0.9318, 0.2389, 0.9317, 0.2382, 0.9321, 0.2473, 0.909, 0.2471, 0.9094, 0.2459, 0.9091, 0.09064, 0.7522, 0.0914, 0.7539, 0.08998, 0.7525, 0.08577, 0.9508, 0.08802, 0.9508, 0.08601, 0.952, 0.1043, 0.7429, 0.1069, 0.7431, 0.1057, 0.7439, 0.2642, 0.7458, 0.2643, 0.7441, 0.2658, 0.7448, 0.09772, 0.7509, 0.09709, 0.7506, 0.09772, 0.7503, 0.08601, 0.7536, 0.08802, 0.7543, 0.08646, 0.7559, 0.1057, 0.7439, 0.1069, 0.7443, 0.1054, 0.7458, 0.1072, 0.7381, 0.1061, 0.7364, 0.108, 0.7379, 0.2746, 0.9186, 0.2746, 0.919, 0.2738, 0.9188, 0.2744, 0.9193, 0.2741, 0.9192, 0.2746, 0.919, 0.2738, 0.9188, 0.2738, 0.9183, 0.2746, 0.9186, 0.2741, 0.9181, 0.2744, 0.9182, 0.2738, 0.9183, 0.2746, 0.919, 0.2741, 0.9192, 0.2738, 0.9188, 0.2744, 0.9193, 0.2746, 0.9195, 0.2741, 0.9194, 0.2746, 0.9199, 0.2744, 0.9203, 0.2738, 0.9198, 0.2741, 0.9204, 0.2738, 0.9202, 0.2744, 0.9203, 0.2738, 0.9198, 0.2741, 0.9194, 0.2746, 0.9195, 0.2746, 0.9195, 0.2746, 0.9199, 0.2738, 0.9198, 0.2682, 0.9163, 0.2684, 0.9163, 0.2682, 0.9166, 0.2763, 0.9113, 0.2762, 0.9113, 0.2763, 0.9109, 0.276, 0.9119, 0.2761, 0.9115, 0.2762, 0.9119, 0.2761, 0.9126, 0.276, 0.9124, 0.2763, 0.9126, 0.2762, 0.9109, 0.276, 0.9105, 0.2763, 0.9109, 0.2762, 0.9115, 0.276, 0.9115, 0.2763, 0.9113, 0.2685, 0.9163, 0.2685, 0.9166, 0.2684, 0.9163, 0.276, 0.9124, 0.276, 0.9119, 0.2762, 0.9124, 0.1043, 0.734, 0.1044, 0.7312, 0.1061, 0.734, 0.1043, 0.7353, 0.1043, 0.734, 0.1061, 0.7353, 0.1061, 0.7367, 0.1046, 0.7367, 0.1061, 0.7353, 0.1061, 0.7381, 0.1046, 0.738, 0.1061, 0.7367, 0.08078, 0.7487, 0.07934, 0.7487, 0.08073, 0.7473, 0.08091, 0.7502, 0.07923, 0.7502, 0.08078, 0.7487, 0.07913, 0.7514, 0.07923, 0.7502, 0.08081, 0.7515, 0.08091, 0.7544, 0.0793, 0.7544, 0.08081, 0.7515])
me_cylinder.materials.append(mat_animalmaterial)
me_cylinder.use_remesh_preserve_volume = False
me_cylinder.use_remesh_preserve_attributes = False
me_cylinder.use_mirror_vertex_groups = False
me_cylinder.update()
arm_armature = bpy.data.armatures.new('Armature')  # bones are not reproduced

# ---- objects
ob_armature = bpy.data.objects.new('Armature', arm_armature)
ob_giraffe = bpy.data.objects.new('Giraffe', me_cylinder)
ob_sun = bpy.data.objects.new('Sun', light_sun)

# ---- transforms, parenting, visibility, modifiers, constraints
ob_armature.location = (0.0, 0.0, 0.0)
ob_armature.rotation_euler = (-1.192e-07, -0.0, 0.0)
ob_armature.show_in_front = True
ob_armature.lineart.crease_threshold = 0.0
ob_giraffe.parent = ob_armature
ob_giraffe.location = (0.0, 0.0, 0.0)
ob_giraffe.lineart.crease_threshold = 0.0
_vg = ob_giraffe.vertex_groups.new(name='Hand.L')
_vg.add([60, 61, 62, 63, 64, 65, 66, 67, 68, 69, 70, 71, 72, 73, 74, 75, 76, 77, 78, 79, 80], 1.0, 'REPLACE')
_vg = ob_giraffe.vertex_groups.new(name='Foot.L')
_vg.add([126, 127, 128, 129, 130, 131, 132, 133, 134, 135, 136, 137, 138, 139, 140, 141, 142, 143, 144, 145, 146], 1.0, 'REPLACE')
_vg = ob_giraffe.vertex_groups.new(name='Hand.R')
_vg = ob_giraffe.vertex_groups.new(name='Foot.R')
_vg = ob_giraffe.vertex_groups.new(name='Bum')
_vg.add([12, 21, 22, 23, 24, 25, 26, 97, 111, 235, 236, 241, 242, 243, 244], 1.0, 'REPLACE')
_vg = ob_giraffe.vertex_groups.new(name='Tail.001')
_vg.add([12, 13, 14, 153, 235, 236, 249, 250, 251], 1.0, 'REPLACE')
_vg = ob_giraffe.vertex_groups.new(name='Tail.002')
_vg.add([153, 154, 155, 250, 251, 252, 253, 254, 255], 1.0, 'REPLACE')
_vg = ob_giraffe.vertex_groups.new(name='Tail.003')
_vg.add([155, 156, 157, 158, 254, 255, 256, 257, 258, 259, 260, 261], 1.0, 'REPLACE')
_vg = ob_giraffe.vertex_groups.new(name='Tail.004')
_vg.add([158, 159, 160, 260, 261, 262, 263, 264, 265], 1.0, 'REPLACE')
_vg = ob_giraffe.vertex_groups.new(name='UpperLeg1.L')
_vg.add([23, 25, 26, 96, 97, 99, 101, 103, 105, 107, 109, 110, 111, 112, 113, 241, 243], 1.0, 'REPLACE')
_vg = ob_giraffe.vertex_groups.new(name='UpperLeg2.L')
_vg.add([98, 99, 100, 101, 102, 103, 104, 105, 106, 107, 108, 109], 1.0, 'REPLACE')
_vg = ob_giraffe.vertex_groups.new(name='LowerLeg.L')
_vg.add([98, 100, 102, 104, 106, 108, 114, 115, 116, 117, 118, 119, 120, 121, 122, 123, 124, 125, 126, 127, 128, 129, 130, 131, 147, 148, 149, 150, 151, 152], 1.0, 'REPLACE')
_vg = ob_giraffe.vertex_groups.new(name='UpperLeg1.R')
_vg = ob_giraffe.vertex_groups.new(name='UpperLeg2.R')
_vg = ob_giraffe.vertex_groups.new(name='LowerLeg.R')
_vg = ob_giraffe.vertex_groups.new(name='Stomach')
_vg.add([15, 16, 17, 21, 22, 23, 93, 94, 95, 237, 238, 241, 242, 247, 248], 1.0, 'REPLACE')
_vg = ob_giraffe.vertex_groups.new(name='Chest')
_vg.add([6, 7, 8, 18, 19, 20, 27, 28, 29, 30, 32, 34, 36, 38, 40, 93, 94, 95, 231, 232, 239, 240, 245, 246, 247, 248], 1.0, 'REPLACE')
_vg = ob_giraffe.vertex_groups.new(name='Neck.001')
_vg.add([6, 7, 8, 9, 10, 11, 231, 232, 233, 234], 1.0, 'REPLACE')
_vg = ob_giraffe.vertex_groups.new(name='Neck.002')
_vg.add([0, 1, 2, 9, 10, 11, 227, 228, 233, 234], 1.0, 'REPLACE')
_vg = ob_giraffe.vertex_groups.new(name='Neck.003')
_vg.add([0, 1, 2, 3, 4, 5, 227, 228, 229, 230], 1.0, 'REPLACE')
_vg = ob_giraffe.vertex_groups.new(name='Neck.004')
_vg.add([3, 4, 5, 161, 162, 163, 180, 229, 230, 269, 280], 1.0, 'REPLACE')
_vg = ob_giraffe.vertex_groups.new(name='Head')
_vg.add([161, 162, 163, 165, 166, 167, 168, 169, 170, 172, 173, 174, 175, 176, 177, 178, 179, 180, 181, 182, 183, 184, 185, 186, 187, 188, 189, 190, 191, 192, 193, 194, 195, 196, 197, 198, 207, 208, 209, 210, 211, 212, 213, 214, 215, 216, 217, 218, 219, 220, 221, 222, 223, 267, 268, 273, 274, 275, 276, 277, 278, 279, 280, 282, 283, 284, 285, 286, 287], 1.0, 'REPLACE')
_vg = ob_giraffe.vertex_groups.new(name='Mouth')
_vg.add([161, 164, 171, 224, 225, 226, 266, 269, 270, 271, 272, 281, 287, 288, 289, 290, 291], 1.0, 'REPLACE')
_vg = ob_giraffe.vertex_groups.new(name='Ear.L')
_vg.add([4, 5, 162, 163, 199, 200, 201, 202, 203, 204, 205, 206], 1.0, 'REPLACE')
_vg = ob_giraffe.vertex_groups.new(name='UpperArm.L')
_vg.add([30, 31, 32, 33, 34, 35, 36, 37, 38, 39, 40, 41, 42, 43, 44, 45, 46, 47, 87, 88, 89, 90, 91, 92], 1.0, 'REPLACE')
_vg = ob_giraffe.vertex_groups.new(name='LowerArm.L')
_vg.add([42, 43, 44, 45, 46, 47, 48, 49, 50, 51, 52, 53, 54, 55, 56, 57, 58, 59, 60, 61, 62, 63, 64, 65, 81, 82, 83, 84, 85, 86], 1.0, 'REPLACE')
_vg = ob_giraffe.vertex_groups.new(name='UpperArm.R')
_vg = ob_giraffe.vertex_groups.new(name='LowerArm.R')
_m = ob_giraffe.modifiers.new('Mirror', 'MIRROR')
_m.use_clip = True
_m = ob_giraffe.modifiers.new('Armature', 'ARMATURE')
_m.object = ob_armature
ob_sun.location = (0.0, 0.0, 0.0)
ob_sun.rotation_euler = (0.5893, 0.4195, 0.2658)
ob_sun.lineart.crease_threshold = 0.0

# ---- collection membership
col_collection_1.objects.link(ob_armature)
col_collection_1.objects.link(ob_giraffe)
col_collection_11.objects.link(ob_sun)

# ---- scene / render settings (as saved in the file)
scene.frame_start = 0; scene.frame_end = 90; scene.frame_set(0)
scene.render.engine = 'CYCLES'
scene.render.dither_intensity = 0.0
scene.render.film_transparent = True
scene.cycles.use_denoising = False
scene.cycles.samples = 300
scene.cycles.sampling_pattern = 'TABULATED_SOBOL'
scene.cycles.light_sampling_threshold = 0.0
scene.cycles.use_adaptive_sampling = False
scene.cycles.use_light_tree = False
scene.cycles.blur_glossy = 0.0
scene.cycles.pixel_filter_type = 'GAUSSIAN'
scene.cycles.sample_clamp_indirect = 0.0
scene.view_settings.view_transform = 'Standard'
bpy.context.view_layer.update()

# ---- added for rendering (the .blend has no active camera): camera
cam_auto = bpy.data.cameras.new('AutoCamera')
cam_auto.lens = 50.0
cam_auto.sensor_width = 36.0
cam_auto.clip_end = 1000.0
ob_auto_camera = bpy.data.objects.new('AutoCamera', cam_auto)
scene.collection.objects.link(ob_auto_camera)
ob_auto_camera.location = (10.1924, -13.4494, 12.6008)
ob_auto_camera.rotation_euler = (1.09748, -7.21219e-08, 0.694738)
scene.camera = ob_auto_camera
bpy.context.view_layer.update()
